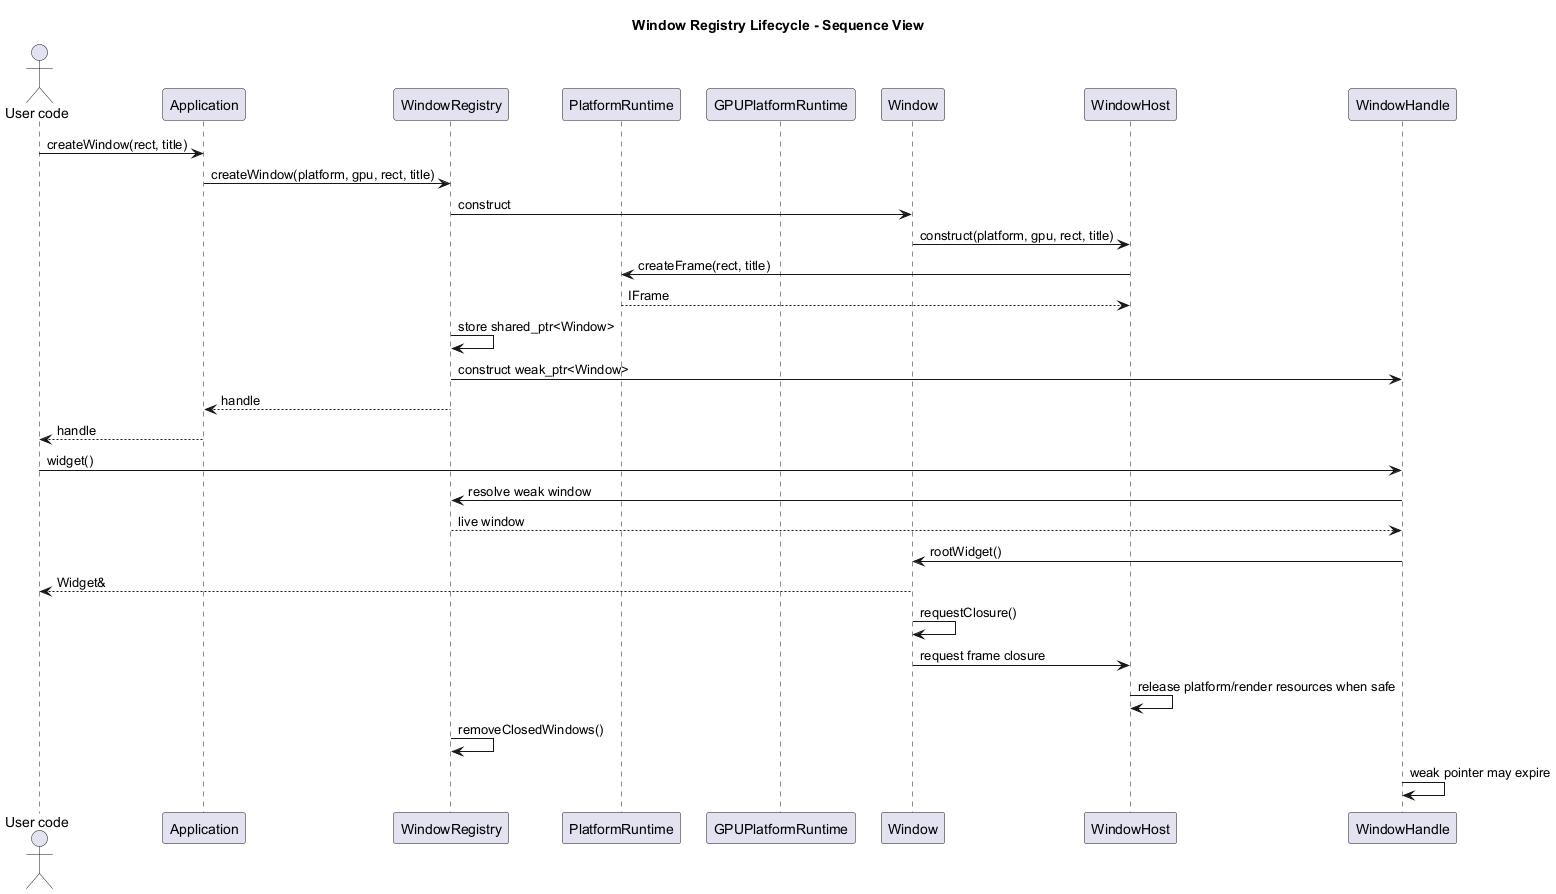

The diagram above was rendered by PlantUML. Its source (embedded in the PNG):
@startuml
title Window Registry Lifecycle - Sequence View

skinparam ParticipantPadding 8

actor "User code" as User
participant "Application" as App
participant "WindowRegistry" as Registry
participant "PlatformRuntime" as Platform
participant "GPUPlatformRuntime" as GPU
participant "Window" as Window
participant "WindowHost" as Host
participant "WindowHandle" as Handle

User -> App : createWindow(rect, title)
App -> Registry : createWindow(platform, gpu, rect, title)
Registry -> Window : construct
Window -> Host : construct(platform, gpu, rect, title)
Host -> Platform : createFrame(rect, title)
Platform --> Host : IFrame
Registry -> Registry : store shared_ptr<Window>
Registry -> Handle : construct weak_ptr<Window>
Registry --> App : handle
App --> User : handle

User -> Handle : widget()
Handle -> Registry : resolve weak window
Registry --> Handle : live window
Handle -> Window : rootWidget()
Window --> User : Widget&

Window -> Window : requestClosure()
Window -> Host : request frame closure
Host -> Host : release platform/render resources when safe
Registry -> Registry : removeClosedWindows()
Handle -> Handle : weak pointer may expire

@enduml